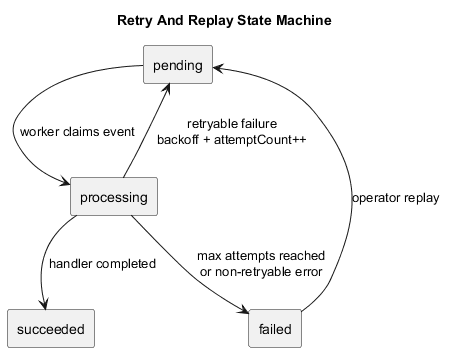

The diagram above was rendered by PlantUML. Its source (embedded in the PNG):
@startuml
title Retry And Replay State Machine

skinparam defaultTextAlignment center

rectangle "pending" as Pending
rectangle "processing" as Processing
rectangle "succeeded" as Succeeded
rectangle "failed" as Failed

Pending --> Processing : worker claims event
Processing --> Succeeded : handler completed
Processing --> Pending : retryable failure\nbackoff + attemptCount++
Processing --> Failed : max attempts reached\nor non-retryable error
Failed --> Pending : operator replay

@enduml